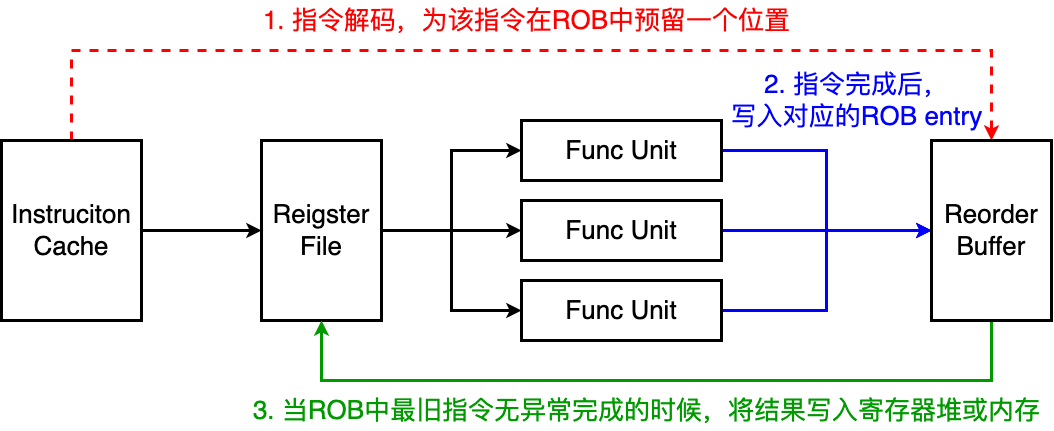

The diagram above was exported from draw.io. Its source (the exported page's mxGraphModel, read from the mxfile embedded in the PNG):
<mxGraphModel dx="2824" dy="1302" grid="1" gridSize="10" guides="1" tooltips="1" connect="1" arrows="1" fold="1" page="0" pageScale="1" pageWidth="827" pageHeight="1169" background="#ffffff" math="0" shadow="0">
  <root>
    <mxCell id="0" />
    <mxCell id="1" parent="0" />
    <mxCell id="cYcsRYIdsX4sonIWxkz7-73" style="edgeStyle=orthogonalEdgeStyle;rounded=0;orthogonalLoop=1;jettySize=auto;html=1;strokeWidth=3;" edge="1" parent="1" source="cYcsRYIdsX4sonIWxkz7-76" target="cYcsRYIdsX4sonIWxkz7-81">
      <mxGeometry relative="1" as="geometry" />
    </mxCell>
    <mxCell id="cYcsRYIdsX4sonIWxkz7-74" style="edgeStyle=orthogonalEdgeStyle;rounded=0;orthogonalLoop=1;jettySize=auto;html=1;entryX=0;entryY=0.5;entryDx=0;entryDy=0;strokeWidth=3;" edge="1" parent="1" source="cYcsRYIdsX4sonIWxkz7-76" target="cYcsRYIdsX4sonIWxkz7-83">
      <mxGeometry relative="1" as="geometry" />
    </mxCell>
    <mxCell id="cYcsRYIdsX4sonIWxkz7-75" style="edgeStyle=orthogonalEdgeStyle;rounded=0;orthogonalLoop=1;jettySize=auto;html=1;strokeWidth=3;" edge="1" parent="1" source="cYcsRYIdsX4sonIWxkz7-76" target="cYcsRYIdsX4sonIWxkz7-85">
      <mxGeometry relative="1" as="geometry" />
    </mxCell>
    <mxCell id="cYcsRYIdsX4sonIWxkz7-76" value="&lt;font style=&quot;font-size: 26px;&quot;&gt;Reigster&lt;br&gt;File&lt;/font&gt;" style="rounded=0;whiteSpace=wrap;html=1;strokeWidth=3;" vertex="1" parent="1">
      <mxGeometry x="220" y="380" width="120" height="180" as="geometry" />
    </mxCell>
    <mxCell id="cYcsRYIdsX4sonIWxkz7-77" style="edgeStyle=orthogonalEdgeStyle;rounded=0;orthogonalLoop=1;jettySize=auto;html=1;strokeWidth=3;" edge="1" parent="1" source="cYcsRYIdsX4sonIWxkz7-79" target="cYcsRYIdsX4sonIWxkz7-76">
      <mxGeometry relative="1" as="geometry" />
    </mxCell>
    <mxCell id="cYcsRYIdsX4sonIWxkz7-78" style="edgeStyle=orthogonalEdgeStyle;rounded=0;orthogonalLoop=1;jettySize=auto;html=1;entryX=0.5;entryY=0;entryDx=0;entryDy=0;strokeWidth=3;strokeColor=#FF0000;dashed=1;" edge="1" parent="1" source="cYcsRYIdsX4sonIWxkz7-79" target="cYcsRYIdsX4sonIWxkz7-87">
      <mxGeometry relative="1" as="geometry">
        <Array as="points">
          <mxPoint x="30" y="290" />
          <mxPoint x="950" y="290" />
        </Array>
      </mxGeometry>
    </mxCell>
    <mxCell id="cYcsRYIdsX4sonIWxkz7-79" value="&lt;span style=&quot;font-size: 26px;&quot;&gt;Instruciton&lt;br&gt;Cache&lt;/span&gt;" style="rounded=0;whiteSpace=wrap;html=1;strokeWidth=3;" vertex="1" parent="1">
      <mxGeometry x="-40" y="380" width="140" height="180" as="geometry" />
    </mxCell>
    <mxCell id="cYcsRYIdsX4sonIWxkz7-80" style="edgeStyle=orthogonalEdgeStyle;rounded=0;orthogonalLoop=1;jettySize=auto;html=1;entryX=0;entryY=0.5;entryDx=0;entryDy=0;strokeWidth=3;strokeColor=#0000FF;" edge="1" parent="1" source="cYcsRYIdsX4sonIWxkz7-81" target="cYcsRYIdsX4sonIWxkz7-87">
      <mxGeometry relative="1" as="geometry" />
    </mxCell>
    <mxCell id="cYcsRYIdsX4sonIWxkz7-81" value="&lt;span style=&quot;font-size: 26px;&quot;&gt;Func Unit&lt;/span&gt;" style="rounded=0;whiteSpace=wrap;html=1;strokeWidth=3;" vertex="1" parent="1">
      <mxGeometry x="480" y="360" width="200" height="60" as="geometry" />
    </mxCell>
    <mxCell id="cYcsRYIdsX4sonIWxkz7-82" style="edgeStyle=orthogonalEdgeStyle;rounded=0;orthogonalLoop=1;jettySize=auto;html=1;strokeWidth=3;strokeColor=#0000FF;" edge="1" parent="1" source="cYcsRYIdsX4sonIWxkz7-83" target="cYcsRYIdsX4sonIWxkz7-87">
      <mxGeometry relative="1" as="geometry" />
    </mxCell>
    <mxCell id="cYcsRYIdsX4sonIWxkz7-83" value="&lt;span style=&quot;font-size: 26px;&quot;&gt;Func Unit&lt;/span&gt;" style="rounded=0;whiteSpace=wrap;html=1;strokeWidth=3;" vertex="1" parent="1">
      <mxGeometry x="480" y="440" width="200" height="60" as="geometry" />
    </mxCell>
    <mxCell id="cYcsRYIdsX4sonIWxkz7-84" style="edgeStyle=orthogonalEdgeStyle;rounded=0;orthogonalLoop=1;jettySize=auto;html=1;strokeWidth=3;strokeColor=#0000FF;" edge="1" parent="1" source="cYcsRYIdsX4sonIWxkz7-85" target="cYcsRYIdsX4sonIWxkz7-87">
      <mxGeometry relative="1" as="geometry" />
    </mxCell>
    <mxCell id="cYcsRYIdsX4sonIWxkz7-85" value="&lt;span style=&quot;font-size: 26px;&quot;&gt;Func Unit&lt;/span&gt;" style="rounded=0;whiteSpace=wrap;html=1;strokeWidth=3;" vertex="1" parent="1">
      <mxGeometry x="480" y="520" width="200" height="60" as="geometry" />
    </mxCell>
    <mxCell id="cYcsRYIdsX4sonIWxkz7-86" style="edgeStyle=orthogonalEdgeStyle;rounded=0;orthogonalLoop=1;jettySize=auto;html=1;entryX=0.5;entryY=1;entryDx=0;entryDy=0;strokeWidth=3;strokeColor=#009900;" edge="1" parent="1" source="cYcsRYIdsX4sonIWxkz7-87" target="cYcsRYIdsX4sonIWxkz7-76">
      <mxGeometry relative="1" as="geometry">
        <Array as="points">
          <mxPoint x="950" y="620" />
          <mxPoint x="280" y="620" />
        </Array>
      </mxGeometry>
    </mxCell>
    <mxCell id="cYcsRYIdsX4sonIWxkz7-87" value="&lt;span style=&quot;font-size: 26px;&quot;&gt;Reorder&lt;br&gt;Buffer&lt;/span&gt;" style="rounded=0;whiteSpace=wrap;html=1;strokeWidth=3;" vertex="1" parent="1">
      <mxGeometry x="890" y="380" width="120" height="180" as="geometry" />
    </mxCell>
    <mxCell id="cYcsRYIdsX4sonIWxkz7-88" value="&lt;font color=&quot;#ff0000&quot; style=&quot;font-size: 26px;&quot;&gt;1. 指令解码，为该指令在ROB中预留一个位置&lt;/font&gt;" style="text;html=1;align=center;verticalAlign=middle;resizable=0;points=[];autosize=1;strokeColor=none;fillColor=none;" vertex="1" parent="1">
      <mxGeometry x="210" y="240" width="550" height="40" as="geometry" />
    </mxCell>
    <mxCell id="cYcsRYIdsX4sonIWxkz7-89" value="&lt;font color=&quot;#0000ff&quot; style=&quot;font-size: 26px;&quot;&gt;2. 指令完成后，&lt;br&gt;写入对应的ROB entry&lt;/font&gt;" style="text;html=1;align=center;verticalAlign=middle;resizable=0;points=[];autosize=1;strokeColor=none;fillColor=none;" vertex="1" parent="1">
      <mxGeometry x="680" y="300" width="270" height="80" as="geometry" />
    </mxCell>
    <mxCell id="cYcsRYIdsX4sonIWxkz7-90" value="&lt;font color=&quot;#009900&quot; style=&quot;font-size: 26px;&quot;&gt;3. 当ROB中最旧指令无异常完成的时候，将结果写入寄存器堆或内存&lt;/font&gt;" style="text;html=1;align=center;verticalAlign=middle;resizable=0;points=[];autosize=1;strokeColor=none;fillColor=none;" vertex="1" parent="1">
      <mxGeometry x="200" y="630" width="810" height="40" as="geometry" />
    </mxCell>
  </root>
</mxGraphModel>